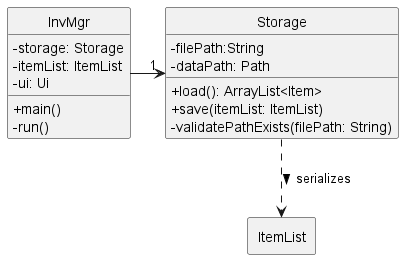

The diagram above was rendered by PlantUML. Its source (embedded in the PNG):
@startuml
hide circle
skinparam classAttributeIconSize 0

class InvMgr {
    - storage: Storage
    - itemList: ItemList
    - ui: Ui
    + main()
    - run()
}

class Storage {
    - filePath:String
    - dataPath: Path
    + load(): ArrayList<Item>
    + save(itemList: ItemList)
    - validatePathExists(filePath: String)

}

package ItemList <<Rectangle>> {

}

InvMgr -right-> "1" Storage
Storage -[dashed]down-> ItemList : serializes >
@enduml